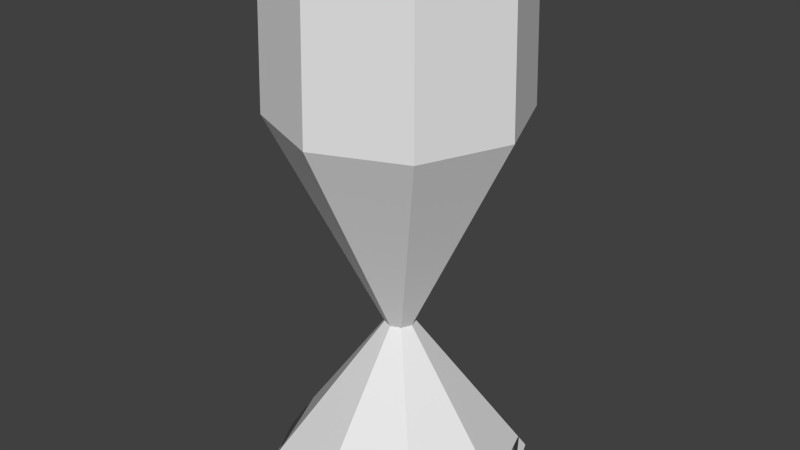 # Source: wine_glass.blend  (saved by Blender 2.73.0; exported with 4.5.12 LTS)
import bpy
from mathutils import Matrix  # noqa: F401  (used for matrix-valued properties, if any)

bpy.ops.wm.read_factory_settings(use_empty=True)
scene = bpy.context.scene
scene.name = 'Scene'

# ---- collections
col_collection_1 = bpy.data.collections.new('Collection 1'); scene.collection.children.link(col_collection_1)

# ---- world
world_world = bpy.data.worlds.new('World'); scene.world = world_world
world_world.color = (0.05088, 0.05088, 0.05088)
world_world.use_sun_shadow = False
world_world.sun_shadow_jitter_overblur = 0.0
world_world.cycles.sampling_method = 'MANUAL'
world_world.cycles.sample_map_resolution = 256

# ---- meshes
me_cylinder_002 = bpy.data.meshes.new('Cylinder.002')
me_cylinder_002.from_pydata([(0.0, 0.3662, 0.0007523), (0.2589, 0.2589, 0.0007523), (0.3662, -1.601e-08, 0.0007523), (0.2589, -0.2589, 0.0007523), (-3.201e-08, -0.3662, 0.0007523), (-0.2589, -0.2589, 0.0007523), (-0.3662, 4.367e-09, 0.0007523), (-0.2589, 0.2589, 0.0007523), (0.02971, 0.02971, 0.4472), (0.04202, -1.136e-10, 0.4472), (0.02971, -0.02971, 0.4472), (-1.593e-08, -0.04202, 0.4472), (-0.02971, -0.02971, 0.4472), (-0.04202, 2.224e-09, 0.4472), (-0.02971, 0.02971, 0.4472), (-1.225e-08, 0.04202, 0.4472)], [], [(0, 1, 2, 3, 4, 5, 6, 7), (0, 15, 8, 1), (1, 8, 9, 2), (2, 9, 10, 3), (3, 10, 11, 4), (4, 11, 12, 5), (5, 12, 13, 6), (7, 14, 15, 0), (6, 13, 14, 7), (15, 14, 13, 12, 11, 10, 9, 8)])
me_cylinder_002.use_remesh_preserve_volume = False
me_cylinder_002.use_remesh_preserve_attributes = False
me_cylinder_002.use_mirror_vertex_groups = False
me_cylinder_002.update()
me_cylinder_001 = bpy.data.meshes.new('Cylinder.001')
me_cylinder_001.from_pydata([(-2.92e-10, 0.327, 1.473), (0.2312, 0.2312, 1.473), (0.327, -1.4e-08, 1.473), (0.2312, -0.2312, 1.473), (-2.888e-08, -0.327, 1.473), (-0.2312, -0.2312, 1.473), (-0.327, 4.191e-09, 1.473), (-0.2312, 0.2312, 1.473), (-1.429e-10, 0.3401, 1.053), (0.2405, 0.2405, 1.053), (0.3401, -1.464e-08, 1.053), (0.2405, -0.2405, 1.053), (-2.988e-08, -0.3401, 1.053), (-0.2405, -0.2405, 1.053), (-0.3401, 4.28e-09, 1.053), (-0.2405, 0.2405, 1.053), (-1.163e-08, 0.04185, 0.4491), (0.02959, 0.02959, 0.4491), (0.04185, 1.208e-09, 0.4491), (0.02959, -0.02959, 0.4491), (-1.529e-08, -0.04185, 0.4491), (-0.02959, -0.02959, 0.4491), (-0.04185, 3.537e-09, 0.4491), (-0.02959, 0.02959, 0.4491)], [], [(8, 0, 1, 9), (9, 1, 2, 10), (10, 2, 3, 11), (11, 3, 4, 12), (12, 4, 5, 13), (13, 5, 6, 14), (1, 0, 7, 6, 5, 4, 3, 2), (15, 7, 0, 8), (14, 6, 7, 15), (22, 14, 15, 23), (23, 15, 8, 16), (21, 13, 14, 22), (20, 12, 13, 21), (19, 11, 12, 20), (18, 10, 11, 19), (17, 9, 10, 18), (16, 8, 9, 17), (16, 17, 18, 19, 20, 21, 22, 23)])
me_cylinder_001.use_remesh_preserve_volume = False
me_cylinder_001.use_remesh_preserve_attributes = False
me_cylinder_001.use_mirror_vertex_groups = False
me_cylinder_001.update()
me_cylinder = bpy.data.meshes.new('Cylinder')
me_cylinder.from_pydata([(0.1096, 0.2646, 1.204), (0.2646, 0.1096, 1.204), (0.2646, -0.1096, 1.204), (0.1096, -0.2646, 1.204), (-0.1096, -0.2646, 1.204), (-0.2646, -0.1096, 1.204), (-8.808e-09, -1.254e-09, 0.9448), (-0.1096, 0.2646, 1.204), (-0.2646, 0.1096, 1.204), (-3.523e-08, 0.0, 0.002369), (-0.2649, 0.1097, 0.06425), (-0.03286, 0.01361, 0.7461), (-0.138, 0.05715, 0.8777), (-0.272, 0.1127, 1.047), (-0.1097, 0.2649, 0.06425), (-0.01361, 0.03286, 0.7461), (-0.05715, 0.138, 0.8777), (-0.1127, 0.272, 1.047), (-0.2649, -0.1097, 0.06425), (-0.03286, -0.01361, 0.7461), (-0.138, -0.05715, 0.8777), (-0.272, -0.1127, 1.047), (-0.1097, -0.2649, 0.06425), (-0.01361, -0.03286, 0.7461), (-0.05715, -0.138, 0.8777), (-0.1127, -0.272, 1.047), (0.1097, -0.2649, 0.06425), (0.01361, -0.03286, 0.7461), (0.05715, -0.138, 0.8777), (0.1127, -0.272, 1.047), (0.2649, -0.1097, 0.06425), (0.03286, -0.01361, 0.7461), (0.138, -0.05715, 0.8777), (0.272, -0.1127, 1.047), (0.2649, 0.1097, 0.06425), (0.03286, 0.01361, 0.7461), (0.138, 0.05715, 0.8777), (0.272, 0.1127, 1.047), (0.1097, 0.2649, 0.06425), (0.01361, 0.03286, 0.7461), (0.05715, 0.138, 0.8777), (0.1127, 0.272, 1.047), (-0.224, 0.09278, 1.468), (-0.09278, 0.224, 1.468), (-0.224, -0.09278, 1.468), (-0.09278, -0.224, 1.468), (0.09278, -0.224, 1.468), (0.224, -0.09278, 1.468), (0.224, 0.09278, 1.468), (0.09278, 0.224, 1.468), (0.1147, 0.2768, 1.305), (0.2768, 0.1147, 1.305), (0.2768, -0.1147, 1.305), (0.1147, -0.2768, 1.305), (-0.1147, -0.2768, 1.305), (-0.2768, -0.1147, 1.305), (-0.1147, 0.2768, 1.305), (0.1008, 0.2433, 1.467), (0.2433, 0.1008, 1.467), (0.2433, -0.1008, 1.467), (0.1008, -0.2433, 1.467), (-0.1008, -0.2433, 1.467), (-0.2433, -0.1008, 1.467), (-0.1008, 0.2433, 1.467), (-0.2433, 0.1008, 1.467), (-0.2768, 0.1147, 1.305), (0.01616, 0.03902, 0.1562), (0.03902, 0.01616, 0.1562), (0.03902, -0.01616, 0.1562), (0.01616, -0.03902, 0.1562), (-0.01616, -0.03902, 0.1562), (-0.03902, -0.01616, 0.1562), (-0.01616, 0.03902, 0.1562), (-0.03902, 0.01616, 0.1562), (0.01497, 0.03613, 0.4326), (0.03613, 0.01497, 0.4326), (0.03613, -0.01497, 0.4326), (0.01497, -0.03613, 0.4326), (-0.01497, -0.03613, 0.4326), (-0.03613, -0.01497, 0.4326), (-0.01497, 0.03613, 0.4326), (-0.03613, 0.01497, 0.4326), (0.129, 0.3115, 0.01784), (0.0725, 0.175, 0.9206), (-3.288e-09, 0.2872, 1.204), (0.2034, 0.2034, 0.06425), (0.3115, 0.129, 0.01784), (0.175, 0.0725, 0.9206), (0.2877, -8.808e-09, 0.06425), (0.3115, -0.129, 0.01784), (0.175, -0.0725, 0.9206), (0.2034, -0.2034, 0.06425), (0.129, -0.3115, 0.01784), (0.0725, -0.175, 0.9206), (-2.349e-08, -0.2877, 0.06425), (-0.129, -0.3115, 0.01784), (-0.0725, -0.175, 0.9206), (-0.2034, -0.2034, 0.06425), (-0.3115, -0.129, 0.01784), (-0.175, -0.0725, 0.9206), (-0.2877, 5.872e-09, 0.06425), (-0.3115, 0.129, 0.01784), (-0.175, 0.0725, 0.9206), (-0.2034, 0.2034, 0.06425), (-0.129, 0.3115, 0.01784), (-0.0725, 0.175, 0.9206), (-2.936e-09, 0.2877, 0.06425), (-8.074e-09, 0.03568, 0.7461), (-5.872e-09, 0.1498, 0.8777), (-5.872e-09, 0.2954, 1.047), (0.2089, 0.2089, 1.047), (0.1059, 0.1059, 0.8777), (0.02996, 0.02996, 0.1562), (0.2954, -8.808e-09, 1.047), (0.1498, -2.936e-09, 0.8777), (0.04237, 7.34e-10, 0.1562), (0.2089, -0.2089, 1.047), (0.1059, -0.1059, 0.8777), (0.02996, -0.02996, 0.1562), (-3.229e-08, -0.2954, 1.047), (-1.762e-08, -0.1498, 0.8777), (-8.074e-09, -0.04237, 0.1562), (-0.2089, -0.2089, 1.047), (-0.1059, -0.1059, 0.8777), (-0.02996, -0.02996, 0.1562), (-0.2954, 8.808e-09, 1.047), (-0.1498, 2.936e-09, 0.8777), (-0.04237, 2.936e-09, 0.1562), (-0.2089, 0.2089, 1.047), (-0.1059, 0.1059, 0.8777), (-0.02996, 0.02996, 0.1562), (-0.09565, 0.03962, 0.1182), (-0.05879, 0.02435, 0.8126), (-0.2244, 0.09295, 0.9521), (-0.2874, 0.119, 1.164), (-0.03962, 0.09565, 0.1182), (-0.02435, 0.05879, 0.8126), (-0.09295, 0.2244, 0.9521), (-0.119, 0.2874, 1.164), (-0.09565, -0.03962, 0.1182), (-0.05879, -0.02435, 0.8126), (-0.2244, -0.09295, 0.9521), (-0.2874, -0.119, 1.164), (-0.03962, -0.09565, 0.1182), (-0.02435, -0.05879, 0.8126), (-0.09295, -0.2244, 0.9521), (-0.119, -0.2874, 1.164), (0.03962, -0.09565, 0.1182), (0.02435, -0.05879, 0.8126), (0.09295, -0.2244, 0.9521), (0.119, -0.2874, 1.164), (0.09565, -0.03962, 0.1182), (0.05879, -0.02435, 0.8126), (0.2244, -0.09295, 0.9521), (0.2874, -0.119, 1.164), (0.09565, 0.03962, 0.1182), (0.05879, 0.02435, 0.8126), (0.2244, 0.09295, 0.9521), (0.2874, 0.119, 1.164), (0.03962, 0.09565, 0.1182), (0.02435, 0.05879, 0.8126), (0.09295, 0.2244, 0.9521), (0.119, 0.2874, 1.164), (-5.872e-09, 0.2432, 1.468), (0.2031, 0.2031, 1.204), (0.2872, -6.464e-09, 1.204), (0.2031, -0.2031, 1.204), (-2.491e-08, -0.2872, 1.204), (-0.2031, -0.2031, 1.204), (-0.2872, 4.346e-09, 1.204), (-0.2031, 0.2031, 1.204), (-0.2503, 0.1037, 1.333), (-0.1037, 0.2503, 1.333), (-0.2503, -0.1037, 1.333), (-0.1037, -0.2503, 1.333), (0.1037, -0.2503, 1.333), (0.2503, -0.1037, 1.333), (0.2503, 0.1037, 1.333), (0.1037, 0.2503, 1.333), (0.1868, 0.1868, 1.467), (0.2641, -8.808e-09, 1.467), (0.1868, -0.1868, 1.467), (-2.936e-08, -0.2641, 1.467), (-0.1868, -0.1868, 1.467), (-0.2641, 5.872e-09, 1.467), (-0.1868, 0.1868, 1.467), (0.1063, 0.2567, 1.423), (0.2567, 0.1063, 1.423), (0.2567, -0.1063, 1.423), (0.1063, -0.2567, 1.423), (-0.1063, -0.2567, 1.423), (-0.2567, -0.1063, 1.423), (-0.1063, 0.2567, 1.423), (-0.2567, 0.1063, 1.423), (0.2125, 0.2125, 1.305), (0.3005, -8.808e-09, 1.305), (0.2125, -0.2125, 1.305), (-3.229e-08, -0.3005, 1.305), (-0.2125, -0.2125, 1.305), (-0.3005, 8.808e-09, 1.305), (-0.2125, 0.2125, 1.305), (-5.872e-09, 0.3005, 1.305), (-8.808e-09, 0.2641, 1.467), (0.172, 0.172, 1.468), (0.2432, -5.872e-09, 1.468), (0.172, -0.172, 1.468), (-2.202e-08, -0.2432, 1.468), (-0.172, -0.172, 1.468), (-0.2432, 4.404e-09, 1.468), (-0.172, 0.172, 1.468), (0.09669, 0.2334, 1.471), (0.2334, 0.09669, 1.471), (0.2334, -0.09669, 1.471), (0.09669, -0.2334, 1.471), (-0.09669, -0.2334, 1.471), (-0.2334, -0.09669, 1.471), (-0.09669, 0.2334, 1.471), (-0.2334, 0.09669, 1.471), (-4.771e-09, 0.04237, 0.1562), (0.02774, 0.02774, 0.4326), (0.03923, 7.34e-10, 0.4326), (0.02774, -0.02774, 0.4326), (-9.175e-09, -0.03923, 0.4326), (-0.02774, -0.02774, 0.4326), (-0.03923, 2.569e-09, 0.4326), (-0.02774, 0.02774, 0.4326), (0.0158, 0.03814, 0.2404), (0.03814, 0.0158, 0.2404), (0.03814, -0.0158, 0.2404), (0.0158, -0.03814, 0.2404), (-0.0158, -0.03814, 0.2404), (-0.03814, -0.0158, 0.2404), (-0.0158, 0.03814, 0.2404), (-0.03814, 0.0158, 0.2404), (-6.973e-09, 0.03923, 0.4326), (0.02523, 0.02523, 0.7461), (0.03568, 7.34e-10, 0.7461), (0.02523, -0.02523, 0.7461), (-1.138e-08, -0.03568, 0.7461), (-0.02523, -0.02523, 0.7461), (-0.03568, 2.569e-09, 0.7461), (-0.02523, 0.02523, 0.7461), (0.0141, 0.03403, 0.634), (0.03403, 0.0141, 0.634), (0.03403, -0.0141, 0.634), (0.0141, -0.03403, 0.634), (-0.0141, -0.03403, 0.634), (-0.03403, -0.0141, 0.634), (-0.0141, 0.03403, 0.634), (-0.03403, 0.0141, 0.634), (-1.028e-08, 0.3459, 0.02987), (-6.839e-09, 0.2162, 0.9749), (0.2446, 0.2446, 0.02987), (0.1529, 0.1529, 0.9749), (0.3459, -1.013e-08, 0.02987), (0.2162, -4.961e-09, 0.9749), (0.2446, -0.2446, 0.02987), (0.1529, -0.1529, 0.9749), (-2.935e-08, -0.3459, 0.02987), (-2.038e-08, -0.2162, 0.9749), (-0.2446, -0.2446, 0.02987), (-0.1529, -0.1529, 0.9749), (-0.3459, 8.36e-09, 0.02987), (-0.2162, 6.174e-09, 0.9749), (-0.2446, 0.2446, 0.02987), (-0.1529, 0.1529, 0.9749), (-4.516e-09, 0.1039, 0.1182), (-8.069e-09, 0.06383, 0.8126), (-4.889e-09, 0.2437, 0.9521), (-7.061e-09, 0.312, 1.164), (0.2206, 0.2206, 1.164), (0.1723, 0.1723, 0.9521), (0.04513, 0.04513, 0.8126), (0.07344, 0.07344, 0.1182), (0.312, -9.787e-09, 1.164), (0.2437, -8.041e-09, 0.9521), (0.06383, -3.247e-10, 0.8126), (0.1039, -2.005e-09, 0.1182), (0.2206, -0.2206, 1.164), (0.1723, -0.1723, 0.9521), (0.04513, -0.04513, 0.8126), (0.07344, -0.07344, 0.1182), (-3.14e-08, -0.312, 1.164), (-2.398e-08, -0.2437, 0.9521), (-1.294e-08, -0.06383, 0.8126), (-1.166e-08, -0.1039, 0.1182), (-0.2206, -0.2206, 1.164), (-0.1723, -0.1723, 0.9521), (-0.04513, -0.04513, 0.8126), (-0.07344, -0.07344, 0.1182), (-0.312, 6.903e-09, 1.164), (-0.2437, 5.043e-09, 0.9521), (-0.06383, 2.511e-09, 0.8126), (-0.1039, 3.222e-09, 0.1182), (-0.2206, 0.2206, 1.164), (-0.1723, 0.1723, 0.9521), (-0.04513, 0.04513, 0.8126), (-0.07344, 0.07344, 0.1182), (-5.975e-09, 0.2717, 1.333), (0.1922, 0.1922, 1.333), (0.2717, -7.764e-09, 1.333), (0.1922, -0.1922, 1.333), (-2.443e-08, -0.2717, 1.333), (-0.1922, -0.1922, 1.333), (-0.2717, 5.621e-09, 1.333), (-0.1922, 0.1922, 1.333), (0.1971, 0.1971, 1.423), (0.2787, -8.709e-09, 1.423), (0.1971, -0.1971, 1.423), (-2.922e-08, -0.2787, 1.423), (-0.1971, -0.1971, 1.423), (-0.2787, 5.173e-09, 1.423), (-0.1971, 0.1971, 1.423), (-7.947e-09, 0.2787, 1.423), (-6.952e-09, 0.2535, 1.471), (0.1792, 0.1792, 1.471), (0.2535, -7.9e-09, 1.471), (0.1792, -0.1792, 1.471), (-2.477e-08, -0.2535, 1.471), (-0.1792, -0.1792, 1.471), (-0.2535, 4.839e-09, 1.471), (-0.1792, 0.1792, 1.471), (-5.551e-09, 0.04141, 0.2404), (0.02928, 0.02928, 0.2404), (0.04141, 7.252e-10, 0.2404), (0.02928, -0.02928, 0.2404), (-8.472e-09, -0.04141, 0.2404), (-0.02928, -0.02928, 0.2404), (-0.04141, 2.537e-09, 0.2404), (-0.02928, 0.02928, 0.2404), (-7.9e-09, 0.03695, 0.634), (0.02613, 0.02613, 0.634), (0.03695, 8.163e-10, 0.634), (0.02613, -0.02613, 0.634), (-1.044e-08, -0.03695, 0.634), (-0.02613, -0.02613, 0.634), (-0.03695, 2.552e-09, 0.634), (-0.02613, 0.02613, 0.634)], [], [(0, 178, 298, 84), (0, 84, 251, 83), (0, 83, 253, 164), (0, 164, 299, 178), (1, 177, 299, 164), (1, 164, 253, 87), (1, 87, 255, 165), (1, 165, 300, 177), (2, 176, 300, 165), (2, 165, 255, 90), (2, 90, 257, 166), (2, 166, 301, 176), (3, 175, 301, 166), (3, 166, 257, 93), (3, 93, 259, 167), (3, 167, 302, 175), (4, 174, 302, 167), (4, 167, 259, 96), (4, 96, 261, 168), (4, 168, 303, 174), (5, 173, 303, 168), (5, 168, 261, 99), (5, 99, 263, 169), (5, 169, 304, 173), (6, 87, 253, 83), (6, 83, 251, 105), (6, 105, 265, 102), (6, 102, 263, 99), (6, 99, 261, 96), (6, 96, 259, 93), (6, 93, 257, 90), (6, 90, 255, 87), (7, 172, 305, 170), (7, 170, 265, 105), (7, 105, 251, 84), (7, 84, 298, 172), (8, 171, 304, 169), (8, 169, 263, 102), (8, 102, 265, 170), (8, 170, 305, 171), (9, 104, 250, 82), (9, 82, 252, 86), (9, 86, 254, 89), (9, 89, 256, 92), (9, 92, 258, 95), (9, 95, 260, 98), (9, 98, 262, 101), (9, 101, 264, 104), (10, 101, 262, 100), (10, 100, 293, 131), (10, 131, 297, 103), (10, 103, 264, 101), (11, 249, 336, 240), (11, 240, 292, 132), (11, 132, 296, 241), (11, 241, 337, 249), (12, 132, 292, 126), (12, 126, 291, 133), (12, 133, 295, 129), (12, 129, 296, 132), (13, 133, 291, 125), (13, 125, 290, 134), (13, 134, 294, 128), (13, 128, 295, 133), (14, 104, 264, 103), (14, 103, 297, 135), (14, 135, 266, 106), (14, 106, 250, 104), (15, 248, 337, 241), (15, 241, 296, 136), (15, 136, 267, 107), (15, 107, 330, 248), (16, 136, 296, 129), (16, 129, 295, 137), (16, 137, 268, 108), (16, 108, 267, 136), (17, 137, 295, 128), (17, 128, 294, 138), (17, 138, 269, 109), (17, 109, 268, 137), (18, 98, 260, 97), (18, 97, 289, 139), (18, 139, 293, 100), (18, 100, 262, 98), (19, 247, 335, 239), (19, 239, 288, 140), (19, 140, 292, 240), (19, 240, 336, 247), (20, 140, 288, 123), (20, 123, 287, 141), (20, 141, 291, 126), (20, 126, 292, 140), (21, 141, 287, 122), (21, 122, 286, 142), (21, 142, 290, 125), (21, 125, 291, 141), (22, 95, 258, 94), (22, 94, 285, 143), (22, 143, 289, 97), (22, 97, 260, 95), (23, 246, 334, 238), (23, 238, 284, 144), (23, 144, 288, 239), (23, 239, 335, 246), (24, 144, 284, 120), (24, 120, 283, 145), (24, 145, 287, 123), (24, 123, 288, 144), (25, 145, 283, 119), (25, 119, 282, 146), (25, 146, 286, 122), (25, 122, 287, 145), (26, 92, 256, 91), (26, 91, 281, 147), (26, 147, 285, 94), (26, 94, 258, 92), (27, 245, 333, 237), (27, 237, 280, 148), (27, 148, 284, 238), (27, 238, 334, 245), (28, 148, 280, 117), (28, 117, 279, 149), (28, 149, 283, 120), (28, 120, 284, 148), (29, 149, 279, 116), (29, 116, 278, 150), (29, 150, 282, 119), (29, 119, 283, 149), (30, 89, 254, 88), (30, 88, 277, 151), (30, 151, 281, 91), (30, 91, 256, 89), (31, 244, 332, 236), (31, 236, 276, 152), (31, 152, 280, 237), (31, 237, 333, 244), (32, 152, 276, 114), (32, 114, 275, 153), (32, 153, 279, 117), (32, 117, 280, 152), (33, 153, 275, 113), (33, 113, 274, 154), (33, 154, 278, 116), (33, 116, 279, 153), (34, 86, 252, 85), (34, 85, 273, 155), (34, 155, 277, 88), (34, 88, 254, 86), (35, 243, 331, 235), (35, 235, 272, 156), (35, 156, 276, 236), (35, 236, 332, 243), (36, 156, 272, 111), (36, 111, 271, 157), (36, 157, 275, 114), (36, 114, 276, 156), (37, 157, 271, 110), (37, 110, 270, 158), (37, 158, 274, 113), (37, 113, 275, 157), (38, 82, 250, 106), (38, 106, 266, 159), (38, 159, 273, 85), (38, 85, 252, 82), (39, 242, 330, 107), (39, 107, 267, 160), (39, 160, 272, 235), (39, 235, 331, 242), (40, 160, 267, 108), (40, 108, 268, 161), (40, 161, 271, 111), (40, 111, 272, 160), (41, 161, 268, 109), (41, 109, 269, 162), (41, 162, 270, 110), (41, 110, 271, 161), (42, 217, 320, 208), (42, 208, 304, 171), (42, 171, 305, 209), (42, 209, 321, 217), (43, 216, 321, 209), (43, 209, 305, 172), (43, 172, 298, 163), (43, 163, 314, 216), (44, 215, 319, 207), (44, 207, 303, 173), (44, 173, 304, 208), (44, 208, 320, 215), (45, 214, 318, 206), (45, 206, 302, 174), (45, 174, 303, 207), (45, 207, 319, 214), (46, 213, 317, 205), (46, 205, 301, 175), (46, 175, 302, 206), (46, 206, 318, 213), (47, 212, 316, 204), (47, 204, 300, 176), (47, 176, 301, 205), (47, 205, 317, 212), (48, 211, 315, 203), (48, 203, 299, 177), (48, 177, 300, 204), (48, 204, 316, 211), (49, 210, 314, 163), (49, 163, 298, 178), (49, 178, 299, 203), (49, 203, 315, 210), (50, 162, 269, 201), (50, 201, 313, 186), (50, 186, 306, 194), (50, 194, 270, 162), (51, 158, 270, 194), (51, 194, 306, 187), (51, 187, 307, 195), (51, 195, 274, 158), (52, 154, 274, 195), (52, 195, 307, 188), (52, 188, 308, 196), (52, 196, 278, 154), (53, 150, 278, 196), (53, 196, 308, 189), (53, 189, 309, 197), (53, 197, 282, 150), (54, 146, 282, 197), (54, 197, 309, 190), (54, 190, 310, 198), (54, 198, 286, 146), (55, 142, 286, 198), (55, 198, 310, 191), (55, 191, 311, 199), (55, 199, 290, 142), (56, 138, 294, 200), (56, 200, 312, 192), (56, 192, 313, 201), (56, 201, 269, 138), (57, 186, 313, 202), (57, 202, 314, 210), (57, 210, 315, 179), (57, 179, 306, 186), (58, 187, 306, 179), (58, 179, 315, 211), (58, 211, 316, 180), (58, 180, 307, 187), (59, 188, 307, 180), (59, 180, 316, 212), (59, 212, 317, 181), (59, 181, 308, 188), (60, 189, 308, 181), (60, 181, 317, 213), (60, 213, 318, 182), (60, 182, 309, 189), (61, 190, 309, 182), (61, 182, 318, 214), (61, 214, 319, 183), (61, 183, 310, 190), (62, 191, 310, 183), (62, 183, 319, 215), (62, 215, 320, 184), (62, 184, 311, 191), (63, 192, 312, 185), (63, 185, 321, 216), (63, 216, 314, 202), (63, 202, 313, 192), (64, 193, 311, 184), (64, 184, 320, 217), (64, 217, 321, 185), (64, 185, 312, 193), (65, 134, 290, 199), (65, 199, 311, 193), (65, 193, 312, 200), (65, 200, 294, 134), (66, 159, 266, 218), (66, 218, 322, 226), (66, 226, 323, 112), (66, 112, 273, 159), (67, 155, 273, 112), (67, 112, 323, 227), (67, 227, 324, 115), (67, 115, 277, 155), (68, 151, 277, 115), (68, 115, 324, 228), (68, 228, 325, 118), (68, 118, 281, 151), (69, 147, 281, 118), (69, 118, 325, 229), (69, 229, 326, 121), (69, 121, 285, 147), (70, 143, 285, 121), (70, 121, 326, 230), (70, 230, 327, 124), (70, 124, 289, 143), (71, 139, 289, 124), (71, 124, 327, 231), (71, 231, 328, 127), (71, 127, 293, 139), (72, 135, 297, 130), (72, 130, 329, 232), (72, 232, 322, 218), (72, 218, 266, 135), (73, 131, 293, 127), (73, 127, 328, 233), (73, 233, 329, 130), (73, 130, 297, 131), (74, 226, 322, 234), (74, 234, 330, 242), (74, 242, 331, 219), (74, 219, 323, 226), (75, 227, 323, 219), (75, 219, 331, 243), (75, 243, 332, 220), (75, 220, 324, 227), (76, 228, 324, 220), (76, 220, 332, 244), (76, 244, 333, 221), (76, 221, 325, 228), (77, 229, 325, 221), (77, 221, 333, 245), (77, 245, 334, 222), (77, 222, 326, 229), (78, 230, 326, 222), (78, 222, 334, 246), (78, 246, 335, 223), (78, 223, 327, 230), (79, 231, 327, 223), (79, 223, 335, 247), (79, 247, 336, 224), (79, 224, 328, 231), (80, 232, 329, 225), (80, 225, 337, 248), (80, 248, 330, 234), (80, 234, 322, 232), (81, 233, 328, 224), (81, 224, 336, 249), (81, 249, 337, 225), (81, 225, 329, 233)])
me_cylinder.polygons.foreach_set('use_smooth', [True] * 336)
_uv = me_cylinder.uv_layers.new(name='UVMap')
_uv.uv.foreach_set('vector', [0.1189, 0.8972, 0.1159, 0.8595, 0.1473, 0.8583, 0.1494, 0.8947, 0.1189, 0.8972, 0.1494, 0.8947, 0.1566, 0.9661, 0.132, 0.9883, 0.1189, 0.8972, 0.132, 0.9883, 0.1022, 0.9743, 0.08774, 0.9012, 0.1189, 0.8972, 0.08774, 0.9012, 0.0832, 0.8618, 0.1159, 0.8595, 0.05437, 0.9066, 0.04888, 0.865, 0.0832, 0.8618, 0.08774, 0.9012, 0.05437, 0.9066, 0.08774, 0.9012, 0.1022, 0.9743, 0.08022, 0.9999, 0.05437, 0.9066, 0.08022, 0.9999, 0.04824, 0.9896, 0.01899, 0.9147, 0.05437, 0.9066, 0.01899, 0.9147, 0.01225, 0.8694, 0.04888, 0.865, 0.4747, 0.9067, 0.4802, 0.8651, 0.5168, 0.8695, 0.5101, 0.9147, 0.4747, 0.9067, 0.5101, 0.9147, 0.4809, 0.9896, 0.4489, 0.9999, 0.4747, 0.9067, 0.4489, 0.9999, 0.4269, 0.9743, 0.4414, 0.9013, 0.4747, 0.9067, 0.4414, 0.9013, 0.4459, 0.8619, 0.4802, 0.8651, 0.4103, 0.8972, 0.4132, 0.8596, 0.4459, 0.8619, 0.4414, 0.9013, 0.4103, 0.8972, 0.4414, 0.9013, 0.4269, 0.9743, 0.3971, 0.9883, 0.4103, 0.8972, 0.3971, 0.9883, 0.3726, 0.9661, 0.3798, 0.8947, 0.4103, 0.8972, 0.3798, 0.8947, 0.3818, 0.8583, 0.4132, 0.8596, 0.3504, 0.8929, 0.3516, 0.8575, 0.3818, 0.8583, 0.3798, 0.8947, 0.3504, 0.8929, 0.3798, 0.8947, 0.3726, 0.9661, 0.3443, 0.9822, 0.3504, 0.8929, 0.3443, 0.9822, 0.3185, 0.9621, 0.3214, 0.8919, 0.3504, 0.8929, 0.3214, 0.8919, 0.3221, 0.8572, 0.3516, 0.8575, 0.2929, 0.8912, 0.2932, 0.857, 0.3221, 0.8572, 0.3214, 0.8919, 0.2929, 0.8912, 0.3214, 0.8919, 0.3185, 0.9621, 0.2912, 0.9796, 0.2929, 0.8912, 0.2912, 0.9796, 0.2646, 0.961, 0.2646, 0.8911, 0.2929, 0.8912, 0.2646, 0.8911, 0.2646, 0.857, 0.2932, 0.857, 0.6089, 0.3165, 0.6563, 0.364, 0.6418, 0.3961, 0.6089, 0.3837, 0.6089, 0.3165, 0.6089, 0.3837, 0.5759, 0.3961, 0.5614, 0.364, 0.6089, 0.3165, 0.5614, 0.364, 0.5293, 0.3495, 0.5417, 0.3165, 0.6089, 0.3165, 0.5417, 0.3165, 0.5293, 0.2836, 0.5614, 0.2691, 0.6089, 0.3165, 0.5614, 0.2691, 0.5759, 0.2369, 0.6089, 0.2494, 0.6089, 0.3165, 0.6089, 0.2494, 0.6418, 0.2369, 0.6563, 0.2691, 0.6089, 0.3165, 0.6563, 0.2691, 0.6885, 0.2836, 0.676, 0.3165, 0.6089, 0.3165, 0.676, 0.3165, 0.6885, 0.3495, 0.6563, 0.364, 0.1787, 0.8928, 0.1776, 0.8575, 0.2071, 0.8572, 0.2078, 0.8919, 0.1787, 0.8928, 0.2078, 0.8919, 0.2107, 0.9621, 0.1849, 0.9822, 0.1787, 0.8928, 0.1849, 0.9822, 0.1566, 0.9661, 0.1494, 0.8947, 0.1787, 0.8928, 0.1494, 0.8947, 0.1473, 0.8583, 0.1776, 0.8575, 0.2362, 0.8912, 0.236, 0.857, 0.2646, 0.857, 0.2646, 0.8911, 0.2362, 0.8912, 0.2646, 0.8911, 0.2646, 0.961, 0.238, 0.9796, 0.2362, 0.8912, 0.238, 0.9796, 0.2107, 0.9621, 0.2078, 0.8919, 0.2362, 0.8912, 0.2078, 0.8919, 0.2071, 0.8572, 0.236, 0.857, 0.6476, 0.1184, 0.6615, 0.0001123, 0.7076, 0.01116, 0.7411, 0.04465, 0.6476, 0.1184, 0.7411, 0.04465, 0.7659, 0.08502, 0.7659, 0.1324, 0.6476, 0.1184, 0.7659, 0.1324, 0.7548, 0.1784, 0.7213, 0.2119, 0.6476, 0.1184, 0.7213, 0.2119, 0.6809, 0.2367, 0.6336, 0.2367, 0.6476, 0.1184, 0.6336, 0.2367, 0.5875, 0.2257, 0.554, 0.1922, 0.6476, 0.1184, 0.554, 0.1922, 0.5293, 0.1518, 0.5293, 0.1044, 0.6476, 0.1184, 0.5293, 0.1044, 0.5403, 0.05836, 0.5738, 0.02487, 0.6476, 0.1184, 0.5738, 0.02487, 0.6142, 0.0001123, 0.6615, 0.0001123, 0.2248, 0.02588, 0.221, 0.004226, 0.2621, 0.0001123, 0.2624, 0.02217, 0.2248, 0.02588, 0.2624, 0.02217, 0.2633, 0.1194, 0.2409, 0.1204, 0.2248, 0.02588, 0.2409, 0.1204, 0.2193, 0.1261, 0.1877, 0.0352, 0.2248, 0.02588, 0.1877, 0.0352, 0.1803, 0.01399, 0.221, 0.004226, 0.2545, 0.5451, 0.2564, 0.4707, 0.2648, 0.4707, 0.2647, 0.5453, 0.2545, 0.5451, 0.2647, 0.5453, 0.2647, 0.5957, 0.2503, 0.5957, 0.2545, 0.5451, 0.2503, 0.5957, 0.2362, 0.5932, 0.2444, 0.5442, 0.2545, 0.5451, 0.2444, 0.5442, 0.248, 0.4706, 0.2564, 0.4707, 0.245, 0.6509, 0.2503, 0.5957, 0.2647, 0.5957, 0.2647, 0.6513, 0.245, 0.6509, 0.2647, 0.6513, 0.2647, 0.6876, 0.2418, 0.6866, 0.245, 0.6509, 0.2418, 0.6866, 0.2188, 0.684, 0.2254, 0.6476, 0.245, 0.6509, 0.2254, 0.6476, 0.2362, 0.5932, 0.2503, 0.5957, 0.24, 0.7111, 0.2418, 0.6866, 0.2647, 0.6876, 0.2646, 0.7123, 0.24, 0.7111, 0.2646, 0.7123, 0.2646, 0.7373, 0.2385, 0.7367, 0.24, 0.7111, 0.2385, 0.7367, 0.2122, 0.7347, 0.2152, 0.7091, 0.24, 0.7111, 0.2152, 0.7091, 0.2188, 0.684, 0.2418, 0.6866, 0.1529, 0.05144, 0.1416, 0.03161, 0.1803, 0.01399, 0.1877, 0.0352, 0.1529, 0.05144, 0.1877, 0.0352, 0.2193, 0.1261, 0.1986, 0.1335, 0.1529, 0.05144, 0.1986, 0.1335, 0.1802, 0.1452, 0.12, 0.07416, 0.1529, 0.05144, 0.12, 0.07416, 0.1046, 0.05623, 0.1416, 0.03161, 0.2344, 0.5429, 0.2397, 0.4704, 0.248, 0.4706, 0.2444, 0.5442, 0.2344, 0.5429, 0.2444, 0.5442, 0.2362, 0.5932, 0.2221, 0.5906, 0.2344, 0.5429, 0.2221, 0.5906, 0.2088, 0.5856, 0.2249, 0.5409, 0.2344, 0.5429, 0.2249, 0.5409, 0.2314, 0.47, 0.2397, 0.4704, 0.2057, 0.6433, 0.2221, 0.5906, 0.2362, 0.5932, 0.2254, 0.6476, 0.2057, 0.6433, 0.2254, 0.6476, 0.2188, 0.684, 0.1956, 0.6791, 0.2057, 0.6433, 0.1956, 0.6791, 0.1718, 0.6722, 0.1863, 0.6358, 0.2057, 0.6433, 0.1863, 0.6358, 0.2088, 0.5856, 0.2221, 0.5906, 0.1898, 0.7045, 0.1956, 0.6791, 0.2188, 0.684, 0.2152, 0.7091, 0.1898, 0.7045, 0.2152, 0.7091, 0.2122, 0.7347, 0.1849, 0.7312, 0.1898, 0.7045, 0.1849, 0.7312, 0.1569, 0.7262, 0.1635, 0.6986, 0.1898, 0.7045, 0.1635, 0.6986, 0.1718, 0.6722, 0.1956, 0.6791, 0.3, 0.02516, 0.3033, 0.00343, 0.3443, 0.01241, 0.3373, 0.03378, 0.3, 0.02516, 0.3373, 0.03378, 0.3074, 0.1254, 0.2857, 0.12, 0.3, 0.02516, 0.2857, 0.12, 0.2633, 0.1194, 0.2624, 0.02217, 0.3, 0.02516, 0.2624, 0.02217, 0.2621, 0.0001123, 0.3033, 0.00343, 0.275, 0.5451, 0.2731, 0.4707, 0.2815, 0.4706, 0.2851, 0.5442, 0.275, 0.5451, 0.2851, 0.5442, 0.2932, 0.5933, 0.2791, 0.5957, 0.275, 0.5451, 0.2791, 0.5957, 0.2647, 0.5957, 0.2647, 0.5453, 0.275, 0.5451, 0.2647, 0.5453, 0.2648, 0.4707, 0.2731, 0.4707, 0.2844, 0.6509, 0.2791, 0.5957, 0.2932, 0.5933, 0.304, 0.6477, 0.2844, 0.6509, 0.304, 0.6477, 0.3105, 0.684, 0.2875, 0.6866, 0.2844, 0.6509, 0.2875, 0.6866, 0.2647, 0.6876, 0.2647, 0.6513, 0.2844, 0.6509, 0.2647, 0.6513, 0.2647, 0.5957, 0.2791, 0.5957, 0.2892, 0.7112, 0.2875, 0.6866, 0.3105, 0.684, 0.3141, 0.7091, 0.2892, 0.7112, 0.3141, 0.7091, 0.3171, 0.7347, 0.2907, 0.7368, 0.2892, 0.7112, 0.2907, 0.7368, 0.2646, 0.7373, 0.2646, 0.7123, 0.2892, 0.7112, 0.2646, 0.7123, 0.2647, 0.6876, 0.2875, 0.6866, 0.3724, 0.04937, 0.3834, 0.02929, 0.4209, 0.05323, 0.4058, 0.0715, 0.3724, 0.04937, 0.4058, 0.0715, 0.3468, 0.1438, 0.3282, 0.1324, 0.3724, 0.04937, 0.3282, 0.1324, 0.3074, 0.1254, 0.3373, 0.03378, 0.3724, 0.04937, 0.3373, 0.03378, 0.3443, 0.01241, 0.3834, 0.02929, 0.2951, 0.5429, 0.2898, 0.4703, 0.2981, 0.47, 0.3046, 0.5409, 0.2951, 0.5429, 0.3046, 0.5409, 0.3206, 0.5857, 0.3073, 0.5907, 0.2951, 0.5429, 0.3073, 0.5907, 0.2932, 0.5933, 0.2851, 0.5442, 0.2951, 0.5429, 0.2851, 0.5442, 0.2815, 0.4706, 0.2898, 0.4703, 0.3236, 0.6434, 0.3073, 0.5907, 0.3206, 0.5857, 0.3431, 0.6358, 0.3236, 0.6434, 0.3431, 0.6358, 0.3575, 0.6723, 0.3337, 0.6792, 0.3236, 0.6434, 0.3337, 0.6792, 0.3105, 0.684, 0.304, 0.6477, 0.3236, 0.6434, 0.304, 0.6477, 0.2932, 0.5933, 0.3073, 0.5907, 0.3395, 0.7045, 0.3337, 0.6792, 0.3575, 0.6723, 0.3658, 0.6987, 0.3395, 0.7045, 0.3658, 0.6987, 0.3723, 0.7263, 0.3443, 0.7313, 0.3395, 0.7045, 0.3443, 0.7313, 0.3171, 0.7347, 0.3141, 0.7091, 0.3395, 0.7045, 0.3141, 0.7091, 0.3105, 0.684, 0.3337, 0.6792, 0.4333, 0.1008, 0.4529, 0.08591, 0.4789, 0.1272, 0.4555, 0.1373, 0.4333, 0.1008, 0.4555, 0.1373, 0.3757, 0.1732, 0.3632, 0.1569, 0.4333, 0.1008, 0.3632, 0.1569, 0.3468, 0.1438, 0.4058, 0.0715, 0.4333, 0.1008, 0.4058, 0.0715, 0.4209, 0.05323, 0.4529, 0.08591, 0.3138, 0.5386, 0.3063, 0.4697, 0.3144, 0.4692, 0.3223, 0.5358, 0.3138, 0.5386, 0.3223, 0.5358, 0.345, 0.5727, 0.3335, 0.5803, 0.3138, 0.5386, 0.3335, 0.5803, 0.3206, 0.5857, 0.3046, 0.5409, 0.3138, 0.5386, 0.3046, 0.5409, 0.2981, 0.47, 0.3063, 0.4697, 0.3623, 0.6266, 0.3335, 0.5803, 0.345, 0.5727, 0.3809, 0.6131, 0.3623, 0.6266, 0.3809, 0.6131, 0.4075, 0.6485, 0.3819, 0.6622, 0.3623, 0.6266, 0.3819, 0.6622, 0.3575, 0.6723, 0.3431, 0.6358, 0.3623, 0.6266, 0.3431, 0.6358, 0.3206, 0.5857, 0.3335, 0.5803, 0.3934, 0.6894, 0.3819, 0.6622, 0.4075, 0.6485, 0.4233, 0.6778, 0.3934, 0.6894, 0.4233, 0.6778, 0.4351, 0.7103, 0.4028, 0.7193, 0.3934, 0.6894, 0.4028, 0.7193, 0.3723, 0.7263, 0.3658, 0.6987, 0.3934, 0.6894, 0.3658, 0.6987, 0.3575, 0.6723, 0.3819, 0.6622, 0.4659, 0.1787, 0.4923, 0.1757, 0.4918, 0.2293, 0.4652, 0.2243, 0.4659, 0.1787, 0.4652, 0.2243, 0.387, 0.209, 0.3841, 0.1905, 0.4659, 0.1787, 0.3841, 0.1905, 0.3757, 0.1732, 0.4555, 0.1373, 0.4659, 0.1787, 0.4555, 0.1373, 0.4789, 0.1272, 0.4923, 0.1757, 0.3304, 0.5326, 0.3224, 0.4688, 0.3303, 0.4684, 0.3374, 0.5293, 0.3304, 0.5326, 0.3374, 0.5293, 0.3633, 0.5542, 0.3554, 0.5642, 0.3304, 0.5326, 0.3554, 0.5642, 0.345, 0.5727, 0.3223, 0.5358, 0.3304, 0.5326, 0.3223, 0.5358, 0.3144, 0.4692, 0.3224, 0.4688, 0.398, 0.5963, 0.3554, 0.5642, 0.3633, 0.5542, 0.4127, 0.5734, 0.398, 0.5963, 0.4127, 0.5734, 0.462, 0.6005, 0.4338, 0.6289, 0.398, 0.5963, 0.4338, 0.6289, 0.4075, 0.6485, 0.3809, 0.6131, 0.398, 0.5963, 0.3809, 0.6131, 0.345, 0.5727, 0.3554, 0.5642, 0.4564, 0.6604, 0.4338, 0.6289, 0.462, 0.6005, 0.4955, 0.6364, 0.4564, 0.6604, 0.4955, 0.6364, 0.5175, 0.6832, 0.4737, 0.6981, 0.4564, 0.6604, 0.4737, 0.6981, 0.4351, 0.7103, 0.4233, 0.6778, 0.4564, 0.6604, 0.4233, 0.6778, 0.4075, 0.6485, 0.4338, 0.6289, 0.06215, 0.1821, 0.03573, 0.1796, 0.04825, 0.1311, 0.07172, 0.1407, 0.06215, 0.1821, 0.07172, 0.1407, 0.1519, 0.1751, 0.1439, 0.1924, 0.06215, 0.1821, 0.1439, 0.1924, 0.1413, 0.2109, 0.06364, 0.2276, 0.06215, 0.1821, 0.06364, 0.2276, 0.03726, 0.233, 0.03573, 0.1796, 0.1991, 0.5325, 0.2072, 0.4689, 0.2152, 0.4693, 0.2072, 0.5357, 0.1991, 0.5325, 0.2072, 0.5357, 0.1844, 0.5726, 0.1741, 0.5641, 0.1991, 0.5325, 0.1741, 0.5641, 0.1661, 0.5541, 0.1921, 0.5292, 0.1991, 0.5325, 0.1921, 0.5292, 0.1992, 0.4685, 0.2072, 0.4689, 0.1313, 0.5962, 0.1741, 0.5641, 0.1844, 0.5726, 0.1485, 0.613, 0.1313, 0.5962, 0.1485, 0.613, 0.1219, 0.6484, 0.09556, 0.6288, 0.1313, 0.5962, 0.09556, 0.6288, 0.0673, 0.6003, 0.1167, 0.5732, 0.1313, 0.5962, 0.1167, 0.5732, 0.1661, 0.5541, 0.1741, 0.5641, 0.07285, 0.6602, 0.09556, 0.6288, 0.1219, 0.6484, 0.106, 0.6777, 0.07285, 0.6602, 0.106, 0.6777, 0.09411, 0.7102, 0.05555, 0.6979, 0.07285, 0.6602, 0.05555, 0.6979, 0.01167, 0.683, 0.03377, 0.6362, 0.07285, 0.6602, 0.03377, 0.6362, 0.0673, 0.6003, 0.09556, 0.6288, 0.09314, 0.1039, 0.07338, 0.08945, 0.1046, 0.05623, 0.12, 0.07416, 0.09314, 0.1039, 0.12, 0.07416, 0.1802, 0.1452, 0.1641, 0.1585, 0.09314, 0.1039, 0.1641, 0.1585, 0.1519, 0.1751, 0.07172, 0.1407, 0.09314, 0.1039, 0.07172, 0.1407, 0.04825, 0.1311, 0.07338, 0.08945, 0.2156, 0.5385, 0.2232, 0.4697, 0.2314, 0.47, 0.2249, 0.5409, 0.2156, 0.5385, 0.2249, 0.5409, 0.2088, 0.5856, 0.1959, 0.5802, 0.2156, 0.5385, 0.1959, 0.5802, 0.1844, 0.5726, 0.2072, 0.5357, 0.2156, 0.5385, 0.2072, 0.5357, 0.2152, 0.4693, 0.2232, 0.4697, 0.167, 0.6265, 0.1959, 0.5802, 0.2088, 0.5856, 0.1863, 0.6358, 0.167, 0.6265, 0.1863, 0.6358, 0.1718, 0.6722, 0.1474, 0.662, 0.167, 0.6265, 0.1474, 0.662, 0.1219, 0.6484, 0.1485, 0.613, 0.167, 0.6265, 0.1485, 0.613, 0.1844, 0.5726, 0.1959, 0.5802, 0.1359, 0.6893, 0.1474, 0.662, 0.1718, 0.6722, 0.1635, 0.6986, 0.1359, 0.6893, 0.1635, 0.6986, 0.1569, 0.7262, 0.1264, 0.7192, 0.1359, 0.6893, 0.1264, 0.7192, 0.09411, 0.7102, 0.106, 0.6777, 0.1359, 0.6893, 0.106, 0.6777, 0.1219, 0.6484, 0.1474, 0.662, 0.2361, 0.8171, 0.2361, 0.8143, 0.2646, 0.8142, 0.2646, 0.8173, 0.2361, 0.8171, 0.2646, 0.8173, 0.2646, 0.857, 0.236, 0.857, 0.2361, 0.8171, 0.236, 0.857, 0.2071, 0.8572, 0.2072, 0.8166, 0.2361, 0.8171, 0.2072, 0.8166, 0.2073, 0.8134, 0.2361, 0.8143, 0.1777, 0.8159, 0.1778, 0.8129, 0.2073, 0.8134, 0.2072, 0.8166, 0.1777, 0.8159, 0.2072, 0.8166, 0.2071, 0.8572, 0.1776, 0.8575, 0.1777, 0.8159, 0.1776, 0.8575, 0.1473, 0.8583, 0.147, 0.8149, 0.1777, 0.8159, 0.147, 0.8149, 0.1471, 0.8115, 0.1778, 0.8129, 0.2931, 0.8172, 0.2931, 0.8143, 0.3219, 0.8135, 0.322, 0.8166, 0.2931, 0.8172, 0.322, 0.8166, 0.3221, 0.8572, 0.2932, 0.857, 0.2931, 0.8172, 0.2932, 0.857, 0.2646, 0.857, 0.2646, 0.8173, 0.2931, 0.8172, 0.2646, 0.8173, 0.2646, 0.8142, 0.2931, 0.8143, 0.3515, 0.8159, 0.3514, 0.8129, 0.3821, 0.8116, 0.3822, 0.8149, 0.3515, 0.8159, 0.3822, 0.8149, 0.3818, 0.8583, 0.3516, 0.8575, 0.3515, 0.8159, 0.3516, 0.8575, 0.3221, 0.8572, 0.322, 0.8166, 0.3515, 0.8159, 0.322, 0.8166, 0.3219, 0.8135, 0.3514, 0.8129, 0.4142, 0.8142, 0.4141, 0.8109, 0.4483, 0.8099, 0.4483, 0.8137, 0.4142, 0.8142, 0.4483, 0.8137, 0.4459, 0.8619, 0.4132, 0.8596, 0.4142, 0.8142, 0.4132, 0.8596, 0.3818, 0.8583, 0.3822, 0.8149, 0.4142, 0.8142, 0.3822, 0.8149, 0.3821, 0.8116, 0.4141, 0.8109, 0.4839, 0.8149, 0.4842, 0.8111, 0.5213, 0.8161, 0.5199, 0.8199, 0.4839, 0.8149, 0.5199, 0.8199, 0.5168, 0.8695, 0.4802, 0.8651, 0.4839, 0.8149, 0.4802, 0.8651, 0.4459, 0.8619, 0.4483, 0.8137, 0.4839, 0.8149, 0.4483, 0.8137, 0.4483, 0.8099, 0.4842, 0.8111, 0.04522, 0.8148, 0.04492, 0.811, 0.0809, 0.8098, 0.08091, 0.8136, 0.04522, 0.8148, 0.08091, 0.8136, 0.0832, 0.8618, 0.04888, 0.865, 0.04522, 0.8148, 0.04888, 0.865, 0.01225, 0.8694, 0.009228, 0.8197, 0.04522, 0.8148, 0.009228, 0.8197, 0.007806, 0.8159, 0.04492, 0.811, 0.115, 0.8141, 0.1151, 0.8108, 0.1471, 0.8115, 0.147, 0.8149, 0.115, 0.8141, 0.147, 0.8149, 0.1473, 0.8583, 0.1159, 0.8595, 0.115, 0.8141, 0.1159, 0.8595, 0.0832, 0.8618, 0.08091, 0.8136, 0.115, 0.8141, 0.08091, 0.8136, 0.0809, 0.8098, 0.1151, 0.8108, 0.1192, 0.7574, 0.1264, 0.7192, 0.1569, 0.7262, 0.151, 0.7615, 0.1192, 0.7574, 0.151, 0.7615, 0.148, 0.7941, 0.1158, 0.7923, 0.1192, 0.7574, 0.1158, 0.7923, 0.08128, 0.7902, 0.08465, 0.7522, 0.1192, 0.7574, 0.08465, 0.7522, 0.09411, 0.7102, 0.1264, 0.7192, 0.04554, 0.7471, 0.05555, 0.6979, 0.09411, 0.7102, 0.08465, 0.7522, 0.04554, 0.7471, 0.08465, 0.7522, 0.08128, 0.7902, 0.04386, 0.79, 0.04554, 0.7471, 0.04386, 0.79, 0.002669, 0.7933, 0.0001123, 0.7429, 0.04554, 0.7471, 0.0001123, 0.7429, 0.01167, 0.683, 0.05555, 0.6979, 0.4836, 0.7473, 0.4737, 0.6981, 0.5175, 0.6832, 0.529, 0.7431, 0.4836, 0.7473, 0.529, 0.7431, 0.5265, 0.7935, 0.4853, 0.7901, 0.4836, 0.7473, 0.4853, 0.7901, 0.4479, 0.7903, 0.4446, 0.7523, 0.4836, 0.7473, 0.4446, 0.7523, 0.4351, 0.7103, 0.4737, 0.6981, 0.41, 0.7575, 0.4028, 0.7193, 0.4351, 0.7103, 0.4446, 0.7523, 0.41, 0.7575, 0.4446, 0.7523, 0.4479, 0.7903, 0.4134, 0.7924, 0.41, 0.7575, 0.4134, 0.7924, 0.3812, 0.7942, 0.3782, 0.7616, 0.41, 0.7575, 0.3782, 0.7616, 0.3723, 0.7263, 0.4028, 0.7193, 0.3484, 0.765, 0.3443, 0.7313, 0.3723, 0.7263, 0.3782, 0.7616, 0.3484, 0.765, 0.3782, 0.7616, 0.3812, 0.7942, 0.3507, 0.7962, 0.3484, 0.765, 0.3507, 0.7962, 0.3214, 0.7973, 0.3198, 0.7672, 0.3484, 0.765, 0.3198, 0.7672, 0.3171, 0.7347, 0.3443, 0.7313, 0.2921, 0.7687, 0.2907, 0.7368, 0.3171, 0.7347, 0.3198, 0.7672, 0.2921, 0.7687, 0.3198, 0.7672, 0.3214, 0.7973, 0.2928, 0.7983, 0.2921, 0.7687, 0.2928, 0.7983, 0.2646, 0.7984, 0.2646, 0.769, 0.2921, 0.7687, 0.2646, 0.769, 0.2646, 0.7373, 0.2907, 0.7368, 0.1808, 0.7649, 0.1849, 0.7312, 0.2122, 0.7347, 0.2094, 0.7672, 0.1808, 0.7649, 0.2094, 0.7672, 0.2078, 0.7973, 0.1785, 0.7961, 0.1808, 0.7649, 0.1785, 0.7961, 0.148, 0.7941, 0.151, 0.7615, 0.1808, 0.7649, 0.151, 0.7615, 0.1569, 0.7262, 0.1849, 0.7312, 0.1152, 0.8072, 0.1158, 0.7923, 0.148, 0.7941, 0.1473, 0.8079, 0.1152, 0.8072, 0.1473, 0.8079, 0.1471, 0.8115, 0.1151, 0.8108, 0.1152, 0.8072, 0.1151, 0.8108, 0.0809, 0.8098, 0.08093, 0.8057, 0.1152, 0.8072, 0.08093, 0.8057, 0.08128, 0.7902, 0.1158, 0.7923, 0.04459, 0.8069, 0.04386, 0.79, 0.08128, 0.7902, 0.08093, 0.8057, 0.04459, 0.8069, 0.08093, 0.8057, 0.0809, 0.8098, 0.04492, 0.811, 0.04459, 0.8069, 0.04492, 0.811, 0.007806, 0.8159, 0.006279, 0.8117, 0.04459, 0.8069, 0.006279, 0.8117, 0.002669, 0.7933, 0.04386, 0.79, 0.4846, 0.807, 0.4853, 0.7901, 0.5265, 0.7935, 0.5228, 0.8118, 0.4846, 0.807, 0.5228, 0.8118, 0.5213, 0.8161, 0.4842, 0.8111, 0.4846, 0.807, 0.4842, 0.8111, 0.4483, 0.8099, 0.4482, 0.8058, 0.4846, 0.807, 0.4482, 0.8058, 0.4479, 0.7903, 0.4853, 0.7901, 0.414, 0.8072, 0.4134, 0.7924, 0.4479, 0.7903, 0.4482, 0.8058, 0.414, 0.8072, 0.4482, 0.8058, 0.4483, 0.8099, 0.4141, 0.8109, 0.414, 0.8072, 0.4141, 0.8109, 0.3821, 0.8116, 0.3819, 0.8079, 0.414, 0.8072, 0.3819, 0.8079, 0.3812, 0.7942, 0.4134, 0.7924, 0.3513, 0.8096, 0.3507, 0.7962, 0.3812, 0.7942, 0.3819, 0.8079, 0.3513, 0.8096, 0.3819, 0.8079, 0.3821, 0.8116, 0.3514, 0.8129, 0.3513, 0.8096, 0.3514, 0.8129, 0.3219, 0.8135, 0.3218, 0.8101, 0.3513, 0.8096, 0.3218, 0.8101, 0.3214, 0.7973, 0.3507, 0.7962, 0.293, 0.8111, 0.2928, 0.7983, 0.3214, 0.7973, 0.3218, 0.8101, 0.293, 0.8111, 0.3218, 0.8101, 0.3219, 0.8135, 0.2931, 0.8143, 0.293, 0.8111, 0.2931, 0.8143, 0.2646, 0.8142, 0.2646, 0.8109, 0.293, 0.8111, 0.2646, 0.8109, 0.2646, 0.7984, 0.2928, 0.7983, 0.1779, 0.8096, 0.1785, 0.7961, 0.2078, 0.7973, 0.2074, 0.8101, 0.1779, 0.8096, 0.2074, 0.8101, 0.2073, 0.8134, 0.1778, 0.8129, 0.1779, 0.8096, 0.1778, 0.8129, 0.1471, 0.8115, 0.1473, 0.8079, 0.1779, 0.8096, 0.1473, 0.8079, 0.148, 0.7941, 0.1785, 0.7961, 0.2362, 0.8111, 0.2364, 0.7983, 0.2646, 0.7984, 0.2646, 0.8109, 0.2362, 0.8111, 0.2646, 0.8109, 0.2646, 0.8142, 0.2361, 0.8143, 0.2362, 0.8111, 0.2361, 0.8143, 0.2073, 0.8134, 0.2074, 0.8101, 0.2362, 0.8111, 0.2074, 0.8101, 0.2078, 0.7973, 0.2364, 0.7983, 0.2372, 0.7687, 0.2385, 0.7367, 0.2646, 0.7373, 0.2646, 0.769, 0.2372, 0.7687, 0.2646, 0.769, 0.2646, 0.7984, 0.2364, 0.7983, 0.2372, 0.7687, 0.2364, 0.7983, 0.2078, 0.7973, 0.2094, 0.7672, 0.2372, 0.7687, 0.2094, 0.7672, 0.2122, 0.7347, 0.2385, 0.7367, 0.1968, 0.1952, 0.1641, 0.1585, 0.1802, 0.1452, 0.2085, 0.1899, 0.1968, 0.1952, 0.2085, 0.1899, 0.2246, 0.2468, 0.2152, 0.2486, 0.1968, 0.1952, 0.2152, 0.2486, 0.2062, 0.2506, 0.1872, 0.2021, 0.1968, 0.1952, 0.1872, 0.2021, 0.1519, 0.1751, 0.1641, 0.1585, 0.1788, 0.2089, 0.1439, 0.1924, 0.1519, 0.1751, 0.1872, 0.2021, 0.1788, 0.2089, 0.1872, 0.2021, 0.2062, 0.2506, 0.1975, 0.2526, 0.1788, 0.2089, 0.1975, 0.2526, 0.1892, 0.2547, 0.1727, 0.2159, 0.1788, 0.2089, 0.1727, 0.2159, 0.1413, 0.2109, 0.1439, 0.1924, 0.3494, 0.2077, 0.3841, 0.1905, 0.387, 0.209, 0.3556, 0.2147, 0.3494, 0.2077, 0.3556, 0.2147, 0.3395, 0.2539, 0.3312, 0.2519, 0.3494, 0.2077, 0.3312, 0.2519, 0.3224, 0.2499, 0.3407, 0.201, 0.3494, 0.2077, 0.3407, 0.201, 0.3757, 0.1732, 0.3841, 0.1905, 0.3311, 0.1942, 0.3632, 0.1569, 0.3757, 0.1732, 0.3407, 0.201, 0.3311, 0.1942, 0.3407, 0.201, 0.3224, 0.2499, 0.3133, 0.2481, 0.3311, 0.1942, 0.3133, 0.2481, 0.3039, 0.2463, 0.3192, 0.189, 0.3311, 0.1942, 0.3192, 0.189, 0.3468, 0.1438, 0.3632, 0.1569, 0.3067, 0.1838, 0.3282, 0.1324, 0.3468, 0.1438, 0.3192, 0.189, 0.3067, 0.1838, 0.3192, 0.189, 0.3039, 0.2463, 0.2942, 0.245, 0.3067, 0.1838, 0.2942, 0.245, 0.2843, 0.2439, 0.2927, 0.1811, 0.3067, 0.1838, 0.2927, 0.1811, 0.3074, 0.1254, 0.3282, 0.1324, 0.2785, 0.1782, 0.2857, 0.12, 0.3074, 0.1254, 0.2927, 0.1811, 0.2785, 0.1782, 0.2927, 0.1811, 0.2843, 0.2439, 0.2743, 0.2434, 0.2785, 0.1782, 0.2743, 0.2434, 0.2642, 0.2432, 0.2637, 0.1784, 0.2785, 0.1782, 0.2637, 0.1784, 0.2633, 0.1194, 0.2857, 0.12, 0.2209, 0.1844, 0.1986, 0.1335, 0.2193, 0.1261, 0.2348, 0.1815, 0.2209, 0.1844, 0.2348, 0.1815, 0.2441, 0.2442, 0.2342, 0.2453, 0.2209, 0.1844, 0.2342, 0.2453, 0.2246, 0.2468, 0.2085, 0.1899, 0.2209, 0.1844, 0.2085, 0.1899, 0.1802, 0.1452, 0.1986, 0.1335, 0.249, 0.1785, 0.2409, 0.1204, 0.2633, 0.1194, 0.2637, 0.1784, 0.249, 0.1785, 0.2637, 0.1784, 0.2642, 0.2432, 0.2541, 0.2435, 0.249, 0.1785, 0.2541, 0.2435, 0.2441, 0.2442, 0.2348, 0.1815, 0.249, 0.1785, 0.2348, 0.1815, 0.2193, 0.1261, 0.2409, 0.1204, 0.222, 0.3568, 0.2152, 0.2486, 0.2246, 0.2468, 0.2305, 0.3565, 0.222, 0.3568, 0.2305, 0.3565, 0.2314, 0.47, 0.2232, 0.4697, 0.222, 0.3568, 0.2232, 0.4697, 0.2152, 0.4693, 0.2136, 0.3571, 0.222, 0.3568, 0.2136, 0.3571, 0.2062, 0.2506, 0.2152, 0.2486, 0.2052, 0.3575, 0.1975, 0.2526, 0.2062, 0.2506, 0.2136, 0.3571, 0.2052, 0.3575, 0.2136, 0.3571, 0.2152, 0.4693, 0.2072, 0.4689, 0.2052, 0.3575, 0.2072, 0.4689, 0.1992, 0.4685, 0.1969, 0.3579, 0.2052, 0.3575, 0.1969, 0.3579, 0.1892, 0.2547, 0.1975, 0.2526, 0.3241, 0.3572, 0.3312, 0.2519, 0.3395, 0.2539, 0.3325, 0.3575, 0.3241, 0.3572, 0.3325, 0.3575, 0.3303, 0.4684, 0.3224, 0.4688, 0.3241, 0.3572, 0.3224, 0.4688, 0.3144, 0.4692, 0.3158, 0.3569, 0.3241, 0.3572, 0.3158, 0.3569, 0.3224, 0.2499, 0.3312, 0.2519, 0.3073, 0.3566, 0.3133, 0.2481, 0.3224, 0.2499, 0.3158, 0.3569, 0.3073, 0.3566, 0.3158, 0.3569, 0.3144, 0.4692, 0.3063, 0.4697, 0.3073, 0.3566, 0.3063, 0.4697, 0.2981, 0.47, 0.2988, 0.3564, 0.3073, 0.3566, 0.2988, 0.3564, 0.3039, 0.2463, 0.3133, 0.2481, 0.2903, 0.3562, 0.2942, 0.245, 0.3039, 0.2463, 0.2988, 0.3564, 0.2903, 0.3562, 0.2988, 0.3564, 0.2981, 0.47, 0.2898, 0.4703, 0.2903, 0.3562, 0.2898, 0.4703, 0.2815, 0.4706, 0.2818, 0.356, 0.2903, 0.3562, 0.2818, 0.356, 0.2843, 0.2439, 0.2942, 0.245, 0.2732, 0.356, 0.2743, 0.2434, 0.2843, 0.2439, 0.2818, 0.356, 0.2732, 0.356, 0.2818, 0.356, 0.2815, 0.4706, 0.2731, 0.4707, 0.2732, 0.356, 0.2731, 0.4707, 0.2648, 0.4707, 0.2646, 0.356, 0.2732, 0.356, 0.2646, 0.356, 0.2642, 0.2432, 0.2743, 0.2434, 0.239, 0.3563, 0.2342, 0.2453, 0.2441, 0.2442, 0.2475, 0.3561, 0.239, 0.3563, 0.2475, 0.3561, 0.248, 0.4706, 0.2397, 0.4704, 0.239, 0.3563, 0.2397, 0.4704, 0.2314, 0.47, 0.2305, 0.3565, 0.239, 0.3563, 0.2305, 0.3565, 0.2246, 0.2468, 0.2342, 0.2453, 0.2561, 0.356, 0.2541, 0.2435, 0.2642, 0.2432, 0.2646, 0.356, 0.2561, 0.356, 0.2646, 0.356, 0.2648, 0.4707, 0.2564, 0.4707, 0.2561, 0.356, 0.2564, 0.4707, 0.248, 0.4706, 0.2475, 0.3561, 0.2561, 0.356, 0.2475, 0.3561, 0.2441, 0.2442, 0.2541, 0.2435])
me_cylinder.use_remesh_preserve_volume = False
me_cylinder.use_remesh_preserve_attributes = False
me_cylinder.use_mirror_vertex_groups = False
me_cylinder.update()

# ---- objects
ob_ucx_glass_01 = bpy.data.objects.new('UCX_glass_01', me_cylinder_002)
ob_ucx_glass_00 = bpy.data.objects.new('UCX_glass_00', me_cylinder_001)
ob_glass = bpy.data.objects.new('glass', me_cylinder)

# ---- transforms, parenting, visibility, modifiers, constraints
ob_ucx_glass_01.location = (0.0, 0.0, 0.0)
ob_ucx_glass_01.scale = (15.0, 15.0, 15.0)
ob_ucx_glass_01.hide_viewport = True
ob_ucx_glass_01.lineart.crease_threshold = 0.0
ob_ucx_glass_00.location = (0.0, 0.0, 0.0)
ob_ucx_glass_00.scale = (15.0, 15.0, 15.0)
ob_ucx_glass_00.hide_viewport = True
ob_ucx_glass_00.lineart.crease_threshold = 0.0
ob_glass.location = (0.0, 0.0, 0.0)
ob_glass.scale = (15.0, 15.0, 15.0)
ob_glass.lineart.crease_threshold = 0.0

# ---- collection membership
col_collection_1.objects.link(ob_ucx_glass_01)
col_collection_1.objects.link(ob_ucx_glass_00)
col_collection_1.objects.link(ob_glass)

# ---- scene / render settings (as saved in the file)
scene.frame_start = 1; scene.frame_end = 250; scene.frame_set(1)
scene.render.engine = 'CYCLES'
scene.render.resolution_percentage = 50
scene.render.dither_intensity = 0.0
scene.cycles.use_denoising = False
scene.cycles.samples = 10
scene.cycles.sampling_pattern = 'TABULATED_SOBOL'
scene.cycles.light_sampling_threshold = 0.0
scene.cycles.use_adaptive_sampling = False
scene.cycles.use_light_tree = False
scene.cycles.blur_glossy = 0.0
scene.cycles.pixel_filter_type = 'GAUSSIAN'
scene.cycles.sample_clamp_indirect = 0.0
scene.view_settings.view_transform = 'Standard'
bpy.context.view_layer.update()

# ---- added for rendering (the .blend has no active camera and no usable light): camera, sun
cam_auto = bpy.data.cameras.new('AutoCamera')
cam_auto.lens = 50.0
cam_auto.sensor_width = 36.0
cam_auto.clip_end = 1000.0
ob_auto_camera = bpy.data.objects.new('AutoCamera', cam_auto)
scene.collection.objects.link(ob_auto_camera)
ob_auto_camera.location = (24.5124, -29.4149, 30.6401)
ob_auto_camera.rotation_euler = (1.09748, -7.21219e-08, 0.694738)
scene.camera = ob_auto_camera
light_auto_sun = bpy.data.lights.new('AutoSun', 'SUN')
light_auto_sun.energy = 3.0
light_auto_sun.angle = 0.0523599
ob_auto_sun = bpy.data.objects.new('AutoSun', light_auto_sun)
scene.collection.objects.link(ob_auto_sun)
ob_auto_sun.rotation_euler = (0.872665, 0.174533, 0.523599)
bpy.context.view_layer.update()
